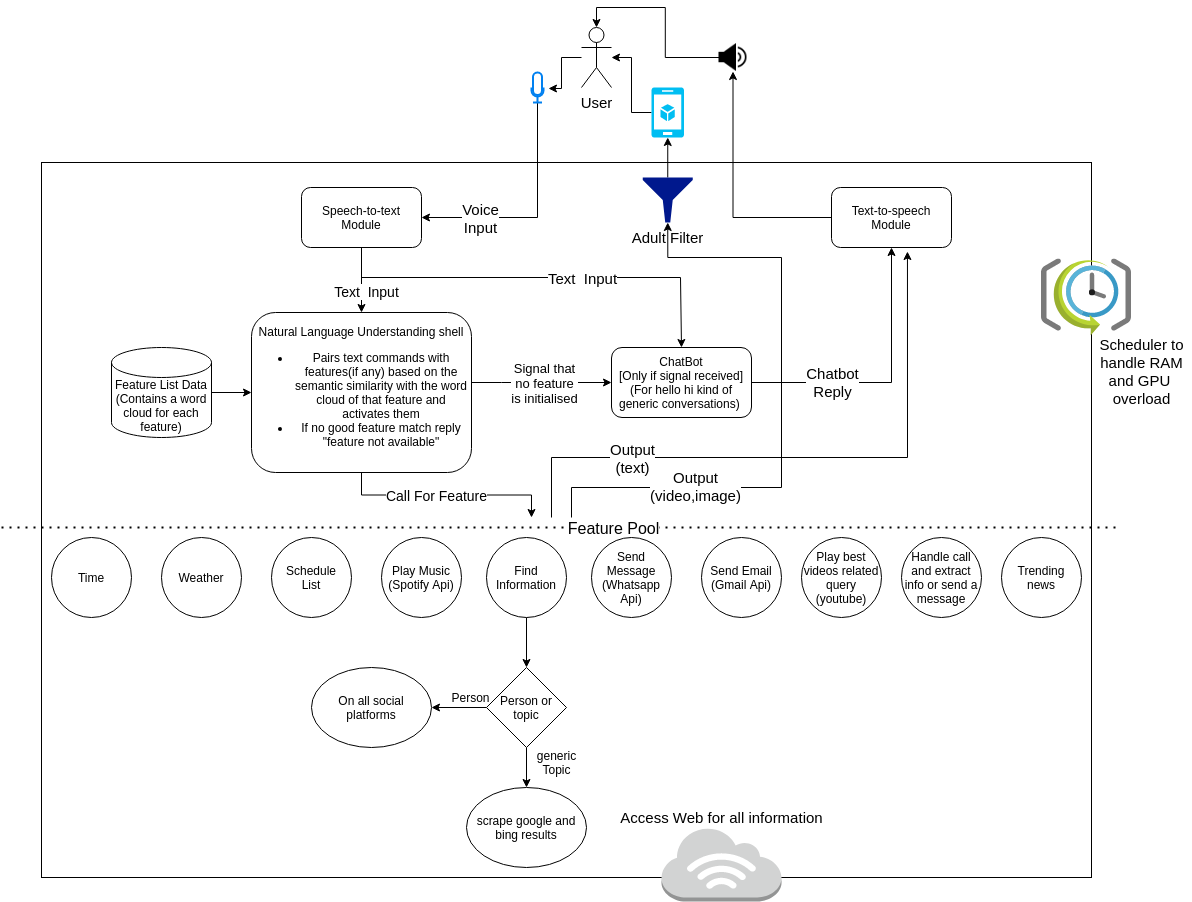

The diagram above was exported from draw.io. Its source (the exported page's mxGraphModel, read from the mxfile embedded in the PNG):
<mxGraphModel dx="1628" dy="1570" grid="1" gridSize="10" guides="1" tooltips="1" connect="1" arrows="1" fold="1" page="1" pageScale="1" pageWidth="827" pageHeight="1169" math="0" shadow="0">
  <root>
    <mxCell id="WIyWlLk6GJQsqaUBKTNV-0" />
    <mxCell id="WIyWlLk6GJQsqaUBKTNV-1" parent="WIyWlLk6GJQsqaUBKTNV-0" />
    <mxCell id="zClsWll26otH2JghLhNE-3" value="" style="edgeStyle=orthogonalEdgeStyle;rounded=0;orthogonalLoop=1;jettySize=auto;html=1;entryX=1.417;entryY=0.533;entryDx=0;entryDy=0;entryPerimeter=0;" edge="1" parent="WIyWlLk6GJQsqaUBKTNV-1" source="zClsWll26otH2JghLhNE-0" target="zClsWll26otH2JghLhNE-1">
      <mxGeometry relative="1" as="geometry" />
    </mxCell>
    <mxCell id="zClsWll26otH2JghLhNE-0" value="&lt;font style=&quot;font-size: 15px&quot;&gt;User&lt;/font&gt;" style="shape=umlActor;verticalLabelPosition=bottom;verticalAlign=top;html=1;outlineConnect=0;" vertex="1" parent="WIyWlLk6GJQsqaUBKTNV-1">
      <mxGeometry x="500" y="-110" width="30" height="60" as="geometry" />
    </mxCell>
    <mxCell id="zClsWll26otH2JghLhNE-5" value="" style="edgeStyle=orthogonalEdgeStyle;rounded=0;orthogonalLoop=1;jettySize=auto;html=1;" edge="1" parent="WIyWlLk6GJQsqaUBKTNV-1" source="zClsWll26otH2JghLhNE-1" target="zClsWll26otH2JghLhNE-7">
      <mxGeometry relative="1" as="geometry">
        <mxPoint x="456" y="45" as="targetPoint" />
        <Array as="points">
          <mxPoint x="456" y="80" />
        </Array>
      </mxGeometry>
    </mxCell>
    <mxCell id="zClsWll26otH2JghLhNE-8" value="&lt;font style=&quot;font-size: 15px&quot;&gt;Voice&lt;br&gt;Input&lt;/font&gt;" style="edgeLabel;html=1;align=center;verticalAlign=middle;resizable=0;points=[];" vertex="1" connectable="0" parent="zClsWll26otH2JghLhNE-5">
      <mxGeometry x="0.4726" y="3" relative="1" as="geometry">
        <mxPoint x="-3" y="-3" as="offset" />
      </mxGeometry>
    </mxCell>
    <mxCell id="zClsWll26otH2JghLhNE-1" value="" style="html=1;verticalLabelPosition=bottom;align=center;labelBackgroundColor=#ffffff;verticalAlign=top;strokeWidth=2;strokeColor=#0080F0;shadow=0;dashed=0;shape=mxgraph.ios7.icons.microphone;" vertex="1" parent="WIyWlLk6GJQsqaUBKTNV-1">
      <mxGeometry x="450" y="-65" width="12" height="30" as="geometry" />
    </mxCell>
    <mxCell id="zClsWll26otH2JghLhNE-10" value="" style="edgeStyle=orthogonalEdgeStyle;rounded=0;orthogonalLoop=1;jettySize=auto;html=1;" edge="1" parent="WIyWlLk6GJQsqaUBKTNV-1" source="zClsWll26otH2JghLhNE-7" target="zClsWll26otH2JghLhNE-9">
      <mxGeometry relative="1" as="geometry" />
    </mxCell>
    <mxCell id="zClsWll26otH2JghLhNE-11" value="&lt;font&gt;&lt;font style=&quot;font-size: 14px&quot;&gt;Text&amp;nbsp; Input&lt;/font&gt;&lt;br&gt;&lt;/font&gt;" style="edgeLabel;html=1;align=center;verticalAlign=middle;resizable=0;points=[];" vertex="1" connectable="0" parent="zClsWll26otH2JghLhNE-10">
      <mxGeometry x="0.3333" y="3" relative="1" as="geometry">
        <mxPoint x="1" as="offset" />
      </mxGeometry>
    </mxCell>
    <mxCell id="zClsWll26otH2JghLhNE-23" style="edgeStyle=orthogonalEdgeStyle;rounded=0;orthogonalLoop=1;jettySize=auto;html=1;exitX=0.5;exitY=1;exitDx=0;exitDy=0;entryX=0.5;entryY=0;entryDx=0;entryDy=0;" edge="1" parent="WIyWlLk6GJQsqaUBKTNV-1" source="zClsWll26otH2JghLhNE-7" target="zClsWll26otH2JghLhNE-25">
      <mxGeometry relative="1" as="geometry">
        <mxPoint x="480" y="170" as="targetPoint" />
        <Array as="points">
          <mxPoint x="280" y="140" />
          <mxPoint x="599" y="140" />
        </Array>
      </mxGeometry>
    </mxCell>
    <mxCell id="zClsWll26otH2JghLhNE-24" value="&lt;font style=&quot;font-size: 15px&quot;&gt;Text&amp;nbsp; Input&lt;/font&gt;" style="edgeLabel;html=1;align=center;verticalAlign=middle;resizable=0;points=[];" vertex="1" connectable="0" parent="zClsWll26otH2JghLhNE-23">
      <mxGeometry x="0.2727" y="-4" relative="1" as="geometry">
        <mxPoint x="-17" y="-4" as="offset" />
      </mxGeometry>
    </mxCell>
    <mxCell id="zClsWll26otH2JghLhNE-7" value="Speech-to-text Module" style="rounded=1;whiteSpace=wrap;html=1;" vertex="1" parent="WIyWlLk6GJQsqaUBKTNV-1">
      <mxGeometry x="220" y="50" width="120" height="60" as="geometry" />
    </mxCell>
    <mxCell id="zClsWll26otH2JghLhNE-26" value="" style="edgeStyle=orthogonalEdgeStyle;rounded=0;orthogonalLoop=1;jettySize=auto;html=1;" edge="1" parent="WIyWlLk6GJQsqaUBKTNV-1" source="zClsWll26otH2JghLhNE-9" target="zClsWll26otH2JghLhNE-25">
      <mxGeometry relative="1" as="geometry">
        <Array as="points">
          <mxPoint x="420" y="245" />
          <mxPoint x="420" y="245" />
        </Array>
      </mxGeometry>
    </mxCell>
    <mxCell id="zClsWll26otH2JghLhNE-27" value="&lt;font style=&quot;font-size: 13px&quot;&gt;Signal that&lt;br&gt;&amp;nbsp;no feature &lt;br&gt;is initialised&lt;/font&gt;" style="edgeLabel;html=1;align=center;verticalAlign=middle;resizable=0;points=[];" vertex="1" connectable="0" parent="zClsWll26otH2JghLhNE-26">
      <mxGeometry x="-0.1776" y="-1" relative="1" as="geometry">
        <mxPoint x="14" y="-1" as="offset" />
      </mxGeometry>
    </mxCell>
    <mxCell id="zClsWll26otH2JghLhNE-65" value="" style="edgeStyle=orthogonalEdgeStyle;rounded=0;orthogonalLoop=1;jettySize=auto;html=1;exitX=0.5;exitY=1;exitDx=0;exitDy=0;" edge="1" parent="WIyWlLk6GJQsqaUBKTNV-1" source="zClsWll26otH2JghLhNE-9">
      <mxGeometry relative="1" as="geometry">
        <mxPoint x="450" y="380" as="targetPoint" />
      </mxGeometry>
    </mxCell>
    <mxCell id="zClsWll26otH2JghLhNE-66" value="&lt;font style=&quot;font-size: 14px&quot;&gt;Call For Feature&lt;/font&gt;" style="edgeLabel;html=1;align=center;verticalAlign=middle;resizable=0;points=[];" vertex="1" connectable="0" parent="zClsWll26otH2JghLhNE-65">
      <mxGeometry x="-0.1023" y="1" relative="1" as="geometry">
        <mxPoint y="1" as="offset" />
      </mxGeometry>
    </mxCell>
    <mxCell id="zClsWll26otH2JghLhNE-9" value="Natural Language Understanding shell&lt;br&gt;&lt;ul&gt;&lt;li&gt;Pairs text commands with features(if any) based on the semantic similarity with the word cloud of that feature and activates them&lt;/li&gt;&lt;li&gt;If no good feature match reply &quot;feature not available&quot;&lt;/li&gt;&lt;/ul&gt;" style="rounded=1;whiteSpace=wrap;html=1;" vertex="1" parent="WIyWlLk6GJQsqaUBKTNV-1">
      <mxGeometry x="170" y="175" width="220" height="160" as="geometry" />
    </mxCell>
    <mxCell id="zClsWll26otH2JghLhNE-17" style="edgeStyle=orthogonalEdgeStyle;rounded=0;orthogonalLoop=1;jettySize=auto;html=1;exitX=0;exitY=0.5;exitDx=0;exitDy=0;entryX=0.5;entryY=0;entryDx=0;entryDy=0;entryPerimeter=0;" edge="1" parent="WIyWlLk6GJQsqaUBKTNV-1" source="zClsWll26otH2JghLhNE-15" target="zClsWll26otH2JghLhNE-0">
      <mxGeometry relative="1" as="geometry" />
    </mxCell>
    <mxCell id="zClsWll26otH2JghLhNE-15" value="" style="shape=image;html=1;verticalAlign=top;verticalLabelPosition=bottom;labelBackgroundColor=#ffffff;imageAspect=0;aspect=fixed;image=https://cdn4.iconfinder.com/data/icons/essential-app-2/16/volume-sound-speaker-lound-128.png" vertex="1" parent="WIyWlLk6GJQsqaUBKTNV-1">
      <mxGeometry x="637.5" y="-94" width="28" height="28" as="geometry" />
    </mxCell>
    <mxCell id="zClsWll26otH2JghLhNE-21" value="" style="edgeStyle=orthogonalEdgeStyle;rounded=0;orthogonalLoop=1;jettySize=auto;html=1;" edge="1" parent="WIyWlLk6GJQsqaUBKTNV-1" source="zClsWll26otH2JghLhNE-20" target="zClsWll26otH2JghLhNE-9">
      <mxGeometry relative="1" as="geometry" />
    </mxCell>
    <mxCell id="zClsWll26otH2JghLhNE-20" value="Feature List Data&lt;br&gt;(Contains a word cloud for each feature)" style="shape=cylinder3;whiteSpace=wrap;html=1;boundedLbl=1;backgroundOutline=1;size=15;" vertex="1" parent="WIyWlLk6GJQsqaUBKTNV-1">
      <mxGeometry x="30" y="210" width="100" height="90" as="geometry" />
    </mxCell>
    <mxCell id="zClsWll26otH2JghLhNE-32" value="" style="edgeStyle=orthogonalEdgeStyle;rounded=0;orthogonalLoop=1;jettySize=auto;html=1;entryX=0.5;entryY=1;entryDx=0;entryDy=0;" edge="1" parent="WIyWlLk6GJQsqaUBKTNV-1" source="zClsWll26otH2JghLhNE-25" target="zClsWll26otH2JghLhNE-28">
      <mxGeometry relative="1" as="geometry">
        <mxPoint x="760" y="245" as="targetPoint" />
      </mxGeometry>
    </mxCell>
    <mxCell id="zClsWll26otH2JghLhNE-38" value="&lt;font style=&quot;font-size: 15px&quot;&gt;Chatbot&lt;br&gt;Reply&lt;/font&gt;" style="edgeLabel;html=1;align=center;verticalAlign=middle;resizable=0;points=[];" vertex="1" connectable="0" parent="zClsWll26otH2JghLhNE-32">
      <mxGeometry x="-0.4182" y="1" relative="1" as="geometry">
        <mxPoint as="offset" />
      </mxGeometry>
    </mxCell>
    <mxCell id="zClsWll26otH2JghLhNE-25" value="ChatBot&lt;br&gt;&amp;nbsp; [Only if signal received]&amp;nbsp;&amp;nbsp;&lt;br&gt;(For hello hi kind of generic conversations)&amp;nbsp;" style="rounded=1;whiteSpace=wrap;html=1;" vertex="1" parent="WIyWlLk6GJQsqaUBKTNV-1">
      <mxGeometry x="530" y="210" width="140" height="70" as="geometry" />
    </mxCell>
    <mxCell id="zClsWll26otH2JghLhNE-30" value="" style="edgeStyle=orthogonalEdgeStyle;rounded=0;orthogonalLoop=1;jettySize=auto;html=1;entryX=0.5;entryY=1;entryDx=0;entryDy=0;" edge="1" parent="WIyWlLk6GJQsqaUBKTNV-1" source="zClsWll26otH2JghLhNE-28" target="zClsWll26otH2JghLhNE-15">
      <mxGeometry relative="1" as="geometry">
        <mxPoint x="660" y="80" as="targetPoint" />
      </mxGeometry>
    </mxCell>
    <mxCell id="zClsWll26otH2JghLhNE-28" value="Text-to-speech&lt;br&gt;Module" style="rounded=1;whiteSpace=wrap;html=1;" vertex="1" parent="WIyWlLk6GJQsqaUBKTNV-1">
      <mxGeometry x="750" y="50" width="120" height="60" as="geometry" />
    </mxCell>
    <mxCell id="zClsWll26otH2JghLhNE-36" value="" style="edgeStyle=orthogonalEdgeStyle;rounded=0;orthogonalLoop=1;jettySize=auto;html=1;" edge="1" parent="WIyWlLk6GJQsqaUBKTNV-1" source="zClsWll26otH2JghLhNE-35" target="zClsWll26otH2JghLhNE-0">
      <mxGeometry relative="1" as="geometry" />
    </mxCell>
    <mxCell id="zClsWll26otH2JghLhNE-35" value="" style="verticalLabelPosition=bottom;html=1;verticalAlign=top;align=center;strokeColor=none;fillColor=#00BEF2;shape=mxgraph.azure.mobile_services;pointerEvents=1;" vertex="1" parent="WIyWlLk6GJQsqaUBKTNV-1">
      <mxGeometry x="570" y="-50" width="32.5" height="50" as="geometry" />
    </mxCell>
    <mxCell id="zClsWll26otH2JghLhNE-39" value="" style="endArrow=none;dashed=1;html=1;dashPattern=1 3;strokeWidth=2;" edge="1" parent="WIyWlLk6GJQsqaUBKTNV-1">
      <mxGeometry width="50" height="50" relative="1" as="geometry">
        <mxPoint x="-80" y="390" as="sourcePoint" />
        <mxPoint x="1040" y="390" as="targetPoint" />
      </mxGeometry>
    </mxCell>
    <mxCell id="zClsWll26otH2JghLhNE-40" value="&lt;font style=&quot;font-size: 16px&quot;&gt;Feature Pool&lt;/font&gt;" style="edgeLabel;html=1;align=center;verticalAlign=middle;resizable=0;points=[];" vertex="1" connectable="0" parent="zClsWll26otH2JghLhNE-39">
      <mxGeometry x="-0.0641" y="3" relative="1" as="geometry">
        <mxPoint x="87" y="3" as="offset" />
      </mxGeometry>
    </mxCell>
    <mxCell id="zClsWll26otH2JghLhNE-45" value="Time" style="ellipse;whiteSpace=wrap;html=1;aspect=fixed;" vertex="1" parent="WIyWlLk6GJQsqaUBKTNV-1">
      <mxGeometry x="-30" y="400" width="80" height="80" as="geometry" />
    </mxCell>
    <mxCell id="zClsWll26otH2JghLhNE-46" value="Weather&lt;span style=&quot;color: rgba(0 , 0 , 0 , 0) ; font-family: monospace ; font-size: 0px&quot;&gt;%3CmxGraphModel%3E%3Croot%3E%3CmxCell%20id%3D%220%22%2F%3E%3CmxCell%20id%3D%221%22%20parent%3D%220%22%2F%3E%3CmxCell%20id%3D%222%22%20value%3D%22Time%22%20style%3D%22ellipse%3BwhiteSpace%3Dwrap%3Bhtml%3D1%3Baspect%3Dfixed%3B%22%20vertex%3D%221%22%20parent%3D%221%22%3E%3CmxGeometry%20x%3D%22-80%22%20y%3D%22410%22%20width%3D%2280%22%20height%3D%2280%22%20as%3D%22geometry%22%2F%3E%3C%2FmxCell%3E%3C%2Froot%3E%3C%2FmxGraphModel%3E&lt;/span&gt;&lt;span style=&quot;color: rgba(0 , 0 , 0 , 0) ; font-family: monospace ; font-size: 0px&quot;&gt;%3CmxGraphModel%3E%3Croot%3E%3CmxCell%20id%3D%220%22%2F%3E%3CmxCell%20id%3D%221%22%20parent%3D%220%22%2F%3E%3CmxCell%20id%3D%222%22%20value%3D%22Time%22%20style%3D%22ellipse%3BwhiteSpace%3Dwrap%3Bhtml%3D1%3Baspect%3Dfixed%3B%22%20vertex%3D%221%22%20parent%3D%221%22%3E%3CmxGeometry%20x%3D%22-80%22%20y%3D%22410%22%20width%3D%2280%22%20height%3D%2280%22%20as%3D%22geometry%22%2F%3E%3C%2FmxCell%3E%3C%2Froot%3E%3C%2FmxGraphModel%3E&lt;/span&gt;" style="ellipse;whiteSpace=wrap;html=1;aspect=fixed;" vertex="1" parent="WIyWlLk6GJQsqaUBKTNV-1">
      <mxGeometry x="80" y="400" width="80" height="80" as="geometry" />
    </mxCell>
    <mxCell id="zClsWll26otH2JghLhNE-47" value="Schedule&lt;br&gt;List" style="ellipse;whiteSpace=wrap;html=1;aspect=fixed;" vertex="1" parent="WIyWlLk6GJQsqaUBKTNV-1">
      <mxGeometry x="190" y="400" width="80" height="80" as="geometry" />
    </mxCell>
    <mxCell id="zClsWll26otH2JghLhNE-48" value="Play Music&lt;br&gt;(Spotify Api)" style="ellipse;whiteSpace=wrap;html=1;aspect=fixed;" vertex="1" parent="WIyWlLk6GJQsqaUBKTNV-1">
      <mxGeometry x="300" y="400" width="80" height="80" as="geometry" />
    </mxCell>
    <mxCell id="zClsWll26otH2JghLhNE-49" value="Send Message&lt;br&gt;(Whatsapp&lt;br&gt;Api)" style="ellipse;whiteSpace=wrap;html=1;aspect=fixed;" vertex="1" parent="WIyWlLk6GJQsqaUBKTNV-1">
      <mxGeometry x="510" y="400" width="80" height="80" as="geometry" />
    </mxCell>
    <mxCell id="zClsWll26otH2JghLhNE-51" value="Send Email&lt;br&gt;(Gmail Api)" style="ellipse;whiteSpace=wrap;html=1;aspect=fixed;" vertex="1" parent="WIyWlLk6GJQsqaUBKTNV-1">
      <mxGeometry x="620" y="400" width="80" height="80" as="geometry" />
    </mxCell>
    <mxCell id="zClsWll26otH2JghLhNE-54" value="" style="edgeStyle=orthogonalEdgeStyle;rounded=0;orthogonalLoop=1;jettySize=auto;html=1;" edge="1" parent="WIyWlLk6GJQsqaUBKTNV-1" source="zClsWll26otH2JghLhNE-52" target="zClsWll26otH2JghLhNE-53">
      <mxGeometry relative="1" as="geometry" />
    </mxCell>
    <mxCell id="zClsWll26otH2JghLhNE-52" value="Find Information" style="ellipse;whiteSpace=wrap;html=1;aspect=fixed;" vertex="1" parent="WIyWlLk6GJQsqaUBKTNV-1">
      <mxGeometry x="405" y="400" width="80" height="80" as="geometry" />
    </mxCell>
    <mxCell id="zClsWll26otH2JghLhNE-56" value="" style="edgeStyle=orthogonalEdgeStyle;rounded=0;orthogonalLoop=1;jettySize=auto;html=1;" edge="1" parent="WIyWlLk6GJQsqaUBKTNV-1" source="zClsWll26otH2JghLhNE-53" target="zClsWll26otH2JghLhNE-55">
      <mxGeometry relative="1" as="geometry" />
    </mxCell>
    <mxCell id="zClsWll26otH2JghLhNE-59" value="" style="edgeStyle=orthogonalEdgeStyle;rounded=0;orthogonalLoop=1;jettySize=auto;html=1;" edge="1" parent="WIyWlLk6GJQsqaUBKTNV-1" source="zClsWll26otH2JghLhNE-53" target="zClsWll26otH2JghLhNE-58">
      <mxGeometry relative="1" as="geometry" />
    </mxCell>
    <mxCell id="zClsWll26otH2JghLhNE-53" value="Person or topic" style="rhombus;whiteSpace=wrap;html=1;" vertex="1" parent="WIyWlLk6GJQsqaUBKTNV-1">
      <mxGeometry x="405" y="530" width="80" height="80" as="geometry" />
    </mxCell>
    <mxCell id="zClsWll26otH2JghLhNE-55" value="On all social platforms" style="ellipse;whiteSpace=wrap;html=1;" vertex="1" parent="WIyWlLk6GJQsqaUBKTNV-1">
      <mxGeometry x="230" y="530" width="120" height="80" as="geometry" />
    </mxCell>
    <mxCell id="zClsWll26otH2JghLhNE-57" value="Person" style="text;html=1;align=center;verticalAlign=middle;resizable=0;points=[];autosize=1;" vertex="1" parent="WIyWlLk6GJQsqaUBKTNV-1">
      <mxGeometry x="364" y="550" width="50" height="20" as="geometry" />
    </mxCell>
    <mxCell id="zClsWll26otH2JghLhNE-58" value="scrape google and bing results" style="ellipse;whiteSpace=wrap;html=1;" vertex="1" parent="WIyWlLk6GJQsqaUBKTNV-1">
      <mxGeometry x="385" y="650" width="120" height="80" as="geometry" />
    </mxCell>
    <mxCell id="zClsWll26otH2JghLhNE-60" value="generic&lt;br&gt;Topic" style="text;html=1;align=center;verticalAlign=middle;resizable=0;points=[];autosize=1;" vertex="1" parent="WIyWlLk6GJQsqaUBKTNV-1">
      <mxGeometry x="450" y="610" width="50" height="30" as="geometry" />
    </mxCell>
    <mxCell id="zClsWll26otH2JghLhNE-61" value="Play best videos related query&lt;br&gt;(youtube)" style="ellipse;whiteSpace=wrap;html=1;aspect=fixed;" vertex="1" parent="WIyWlLk6GJQsqaUBKTNV-1">
      <mxGeometry x="720" y="400" width="80" height="80" as="geometry" />
    </mxCell>
    <mxCell id="zClsWll26otH2JghLhNE-62" value="Handle call&lt;br&gt;and extract info or send a message" style="ellipse;whiteSpace=wrap;html=1;aspect=fixed;" vertex="1" parent="WIyWlLk6GJQsqaUBKTNV-1">
      <mxGeometry x="820" y="400" width="80" height="80" as="geometry" />
    </mxCell>
    <mxCell id="zClsWll26otH2JghLhNE-70" value="" style="edgeStyle=orthogonalEdgeStyle;rounded=0;orthogonalLoop=1;jettySize=auto;html=1;entryX=0.633;entryY=1.067;entryDx=0;entryDy=0;entryPerimeter=0;" edge="1" parent="WIyWlLk6GJQsqaUBKTNV-1" target="zClsWll26otH2JghLhNE-28">
      <mxGeometry relative="1" as="geometry">
        <mxPoint x="470" y="380" as="sourcePoint" />
        <mxPoint x="705" y="320" as="targetPoint" />
        <Array as="points">
          <mxPoint x="470" y="320" />
          <mxPoint x="826" y="320" />
        </Array>
      </mxGeometry>
    </mxCell>
    <mxCell id="zClsWll26otH2JghLhNE-71" value="&lt;font style=&quot;font-size: 15px&quot;&gt;Output&lt;br&gt;(text)&lt;/font&gt;" style="edgeLabel;html=1;align=center;verticalAlign=middle;resizable=0;points=[];" vertex="1" connectable="0" parent="zClsWll26otH2JghLhNE-70">
      <mxGeometry x="-0.8296" y="-4" relative="1" as="geometry">
        <mxPoint x="76" y="-7" as="offset" />
      </mxGeometry>
    </mxCell>
    <mxCell id="zClsWll26otH2JghLhNE-77" value="" style="edgeStyle=orthogonalEdgeStyle;rounded=0;orthogonalLoop=1;jettySize=auto;html=1;entryX=0.5;entryY=1;entryDx=0;entryDy=0;entryPerimeter=0;" edge="1" parent="WIyWlLk6GJQsqaUBKTNV-1" source="zClsWll26otH2JghLhNE-79" target="zClsWll26otH2JghLhNE-35">
      <mxGeometry relative="1" as="geometry">
        <mxPoint x="490" y="380" as="sourcePoint" />
        <mxPoint x="670" y="350" as="targetPoint" />
        <Array as="points" />
      </mxGeometry>
    </mxCell>
    <mxCell id="zClsWll26otH2JghLhNE-79" value="&lt;font style=&quot;font-size: 15px&quot;&gt;Adult Filter&lt;/font&gt;" style="aspect=fixed;pointerEvents=1;shadow=0;dashed=0;html=1;strokeColor=none;labelPosition=center;verticalLabelPosition=bottom;verticalAlign=top;align=center;fillColor=#00188D;shape=mxgraph.mscae.enterprise.filter" vertex="1" parent="WIyWlLk6GJQsqaUBKTNV-1">
      <mxGeometry x="561.25" y="40" width="50" height="45" as="geometry" />
    </mxCell>
    <mxCell id="zClsWll26otH2JghLhNE-82" value="" style="edgeStyle=orthogonalEdgeStyle;rounded=0;orthogonalLoop=1;jettySize=auto;html=1;entryX=0.5;entryY=1;entryDx=0;entryDy=0;entryPerimeter=0;" edge="1" parent="WIyWlLk6GJQsqaUBKTNV-1" target="zClsWll26otH2JghLhNE-79">
      <mxGeometry relative="1" as="geometry">
        <mxPoint x="490" y="380" as="sourcePoint" />
        <mxPoint x="586.25" as="targetPoint" />
        <Array as="points">
          <mxPoint x="490" y="350" />
          <mxPoint x="700" y="350" />
          <mxPoint x="700" y="120" />
          <mxPoint x="586" y="120" />
        </Array>
      </mxGeometry>
    </mxCell>
    <mxCell id="zClsWll26otH2JghLhNE-83" value="&lt;font style=&quot;font-size: 15px&quot;&gt;Output&lt;br&gt;(video,image)&lt;/font&gt;" style="edgeLabel;html=1;align=center;verticalAlign=middle;resizable=0;points=[];" vertex="1" connectable="0" parent="zClsWll26otH2JghLhNE-82">
      <mxGeometry x="-0.5055" y="2" relative="1" as="geometry">
        <mxPoint as="offset" />
      </mxGeometry>
    </mxCell>
    <mxCell id="zClsWll26otH2JghLhNE-84" value="Trending news" style="ellipse;whiteSpace=wrap;html=1;aspect=fixed;" vertex="1" parent="WIyWlLk6GJQsqaUBKTNV-1">
      <mxGeometry x="920" y="400" width="80" height="80" as="geometry" />
    </mxCell>
    <mxCell id="zClsWll26otH2JghLhNE-89" value="" style="rounded=0;whiteSpace=wrap;html=1;fillColor=none;" vertex="1" parent="WIyWlLk6GJQsqaUBKTNV-1">
      <mxGeometry x="-40" y="25" width="1050" height="715" as="geometry" />
    </mxCell>
    <mxCell id="zClsWll26otH2JghLhNE-90" value="" style="outlineConnect=0;dashed=0;verticalLabelPosition=bottom;verticalAlign=top;align=center;html=1;shape=mxgraph.aws3.internet_3;fillColor=#D2D3D3;gradientColor=none;" vertex="1" parent="WIyWlLk6GJQsqaUBKTNV-1">
      <mxGeometry x="580" y="690" width="120" height="74" as="geometry" />
    </mxCell>
    <mxCell id="zClsWll26otH2JghLhNE-91" value="&lt;font style=&quot;font-size: 15px&quot;&gt;Access Web for all information&lt;/font&gt;" style="text;html=1;align=center;verticalAlign=middle;resizable=0;points=[];autosize=1;" vertex="1" parent="WIyWlLk6GJQsqaUBKTNV-1">
      <mxGeometry x="530" y="670" width="220" height="20" as="geometry" />
    </mxCell>
    <mxCell id="zClsWll26otH2JghLhNE-92" value="&lt;font style=&quot;font-size: 15px&quot;&gt;Scheduler to&lt;br&gt;handle RAM&lt;br&gt;and GPU &lt;br&gt;overload&lt;/font&gt;" style="text;html=1;align=center;verticalAlign=middle;resizable=0;points=[];autosize=1;" vertex="1" parent="WIyWlLk6GJQsqaUBKTNV-1">
      <mxGeometry x="1010" y="198.8" width="100" height="70" as="geometry" />
    </mxCell>
    <mxCell id="zClsWll26otH2JghLhNE-93" value="" style="aspect=fixed;html=1;points=[];align=center;image;fontSize=12;image=img/lib/mscae/SchedulerJobCollection.svg;fillColor=none;" vertex="1" parent="WIyWlLk6GJQsqaUBKTNV-1">
      <mxGeometry x="960" y="121.4" width="90" height="77.4" as="geometry" />
    </mxCell>
  </root>
</mxGraphModel>